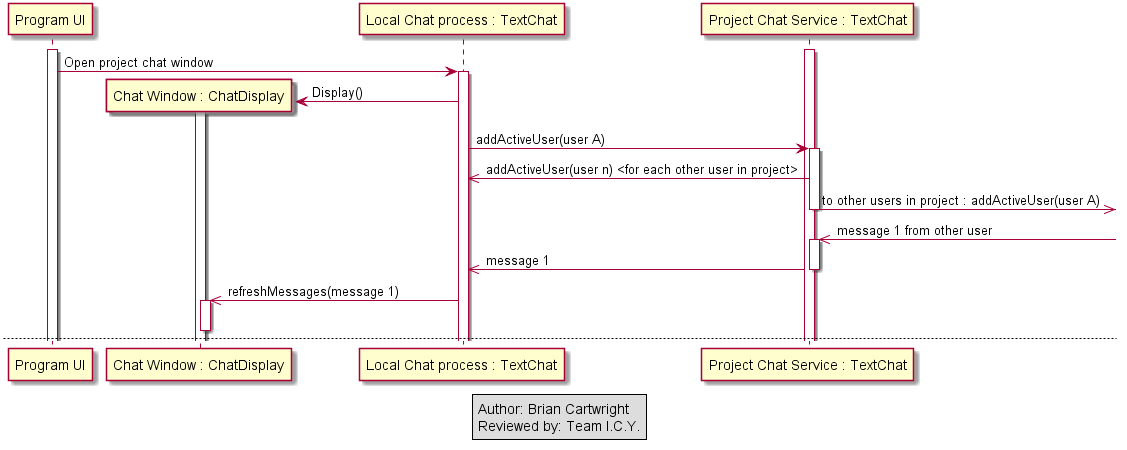

The diagram above was rendered by PlantUML. Its source (embedded in the PNG):
@startuml

'==Open Project Chat==

participant "Program UI" as program
activate program
participant "Chat Window : ChatDisplay" as window
participant "Local Chat process : TextChat" as process
participant "Project Chat Service : TextChat" as service
activate service
program -> process : Open project chat window
activate process
create window
window <- process : Display()
activate window 
service <- process : addActiveUser(user A)
activate service
service ->> process : addActiveUser(user n) <for each other user in project>
service ->> : to other users in project : addActiveUser(user A)
deactivate service
service <<- : message 1 from other user
activate service
service ->> process : message 1
deactivate service
process ->> window : refreshMessages(message 1)
activate window
deactivate window

legend center
Author: Brian Cartwright 
Reviewed by: Team I.C.Y.
end legend
newpage

'==Send Message to Project==

window -> process : void send(message: "Hi", current_room)
process -> service : message : "Hi", timestamp, private=0, user A, project
service ->> : to user B- message: "Hi", user, timestamp...
service ->> : to user C- message: "Hi", user, timestamp...


legend center
Author: Brian Cartwright 
Reviewed by: Team I.C.Y.
end legend
newpage

'==Close Chat==

window -> process : leave()
activate window
process -> service : removeActiveUser(User)
process <<-- service 
window <<-- process
deactivate process
deactivate window
deactivate window


legend center
Author: Brian Cartwright 
Reviewed by: Team I.C.Y.
end legend

@enduml